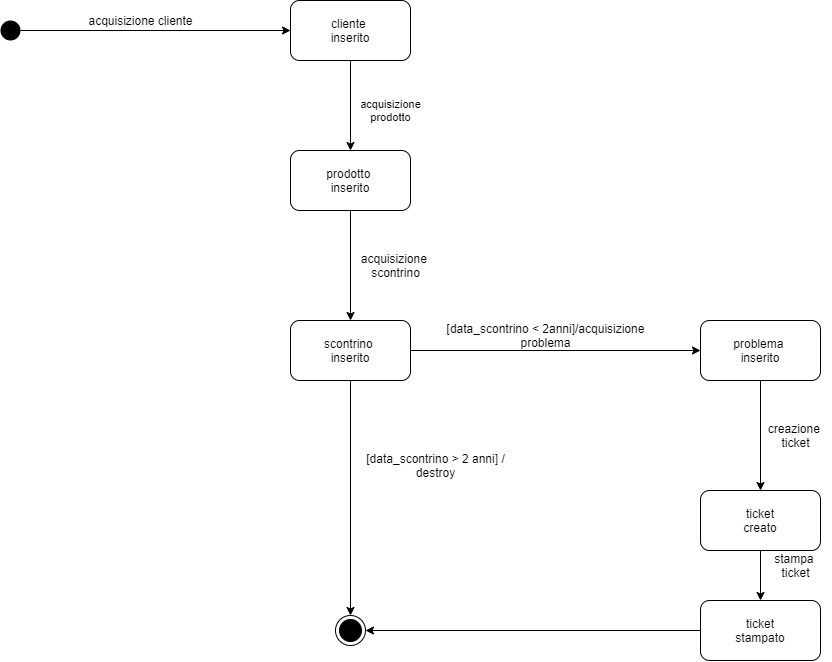

The diagram above was exported from draw.io. Its source (the exported page's mxGraphModel, read from the mxfile embedded in the PNG):
<mxGraphModel dx="1167" dy="850" grid="1" gridSize="10" guides="1" tooltips="1" connect="1" arrows="1" fold="1" page="1" pageScale="1" pageWidth="1100" pageHeight="850" background="#ffffff" math="0" shadow="0">
  <root>
    <mxCell id="0" />
    <mxCell id="1" parent="0" />
    <mxCell id="e2YwPOoHBowxmd_tDMPB-1" value="cliente &lt;br&gt;inserito" style="rounded=1;whiteSpace=wrap;html=1;" vertex="1" parent="1">
      <mxGeometry x="320" y="110" width="120" height="60" as="geometry" />
    </mxCell>
    <mxCell id="e2YwPOoHBowxmd_tDMPB-2" value="" style="endArrow=classic;html=1;entryX=0;entryY=0.5;entryDx=0;entryDy=0;" edge="1" parent="1" target="e2YwPOoHBowxmd_tDMPB-1">
      <mxGeometry width="50" height="50" relative="1" as="geometry">
        <mxPoint x="50" y="140" as="sourcePoint" />
        <mxPoint x="580" y="420" as="targetPoint" />
      </mxGeometry>
    </mxCell>
    <mxCell id="e2YwPOoHBowxmd_tDMPB-3" value="acquisizione cliente" style="text;html=1;align=center;verticalAlign=middle;resizable=0;points=[];autosize=1;" vertex="1" parent="1">
      <mxGeometry x="110" y="120" width="120" height="20" as="geometry" />
    </mxCell>
    <mxCell id="e2YwPOoHBowxmd_tDMPB-4" value="acquisizione&lt;br&gt;prodotto" style="endArrow=classic;html=1;exitX=0.5;exitY=1;exitDx=0;exitDy=0;" edge="1" parent="1" source="e2YwPOoHBowxmd_tDMPB-1" target="e2YwPOoHBowxmd_tDMPB-5">
      <mxGeometry x="0.1111" y="40" width="50" height="50" relative="1" as="geometry">
        <mxPoint x="530" y="460" as="sourcePoint" />
        <mxPoint x="380" y="270" as="targetPoint" />
        <mxPoint as="offset" />
      </mxGeometry>
    </mxCell>
    <mxCell id="e2YwPOoHBowxmd_tDMPB-5" value="prodotto&amp;nbsp;&lt;br&gt;inserito" style="rounded=1;whiteSpace=wrap;html=1;" vertex="1" parent="1">
      <mxGeometry x="320" y="260" width="120" height="60" as="geometry" />
    </mxCell>
    <mxCell id="e2YwPOoHBowxmd_tDMPB-6" value="" style="ellipse;fillColor=#000000;strokeColor=none;" vertex="1" parent="1">
      <mxGeometry x="30" y="130" width="20" height="20" as="geometry" />
    </mxCell>
    <mxCell id="e2YwPOoHBowxmd_tDMPB-9" value="" style="endArrow=classic;html=1;exitX=0.5;exitY=1;exitDx=0;exitDy=0;" edge="1" parent="1" source="e2YwPOoHBowxmd_tDMPB-5">
      <mxGeometry width="50" height="50" relative="1" as="geometry">
        <mxPoint x="530" y="450" as="sourcePoint" />
        <mxPoint x="380" y="430" as="targetPoint" />
      </mxGeometry>
    </mxCell>
    <mxCell id="e2YwPOoHBowxmd_tDMPB-10" value="scontrino&amp;nbsp;&lt;br&gt;inserito" style="rounded=1;whiteSpace=wrap;html=1;" vertex="1" parent="1">
      <mxGeometry x="320" y="430" width="120" height="60" as="geometry" />
    </mxCell>
    <mxCell id="e2YwPOoHBowxmd_tDMPB-11" value="acquisizione&amp;nbsp;&lt;br&gt;scontrino" style="text;html=1;align=center;verticalAlign=middle;resizable=0;points=[];autosize=1;" vertex="1" parent="1">
      <mxGeometry x="380" y="360" width="90" height="30" as="geometry" />
    </mxCell>
    <mxCell id="e2YwPOoHBowxmd_tDMPB-12" value="" style="endArrow=classic;html=1;exitX=1;exitY=0.5;exitDx=0;exitDy=0;entryX=0;entryY=0.5;entryDx=0;entryDy=0;" edge="1" parent="1" source="e2YwPOoHBowxmd_tDMPB-10" target="e2YwPOoHBowxmd_tDMPB-13">
      <mxGeometry width="50" height="50" relative="1" as="geometry">
        <mxPoint x="530" y="430" as="sourcePoint" />
        <mxPoint x="380" y="560" as="targetPoint" />
      </mxGeometry>
    </mxCell>
    <mxCell id="e2YwPOoHBowxmd_tDMPB-13" value="problema&amp;nbsp;&lt;br&gt;inserito" style="rounded=1;whiteSpace=wrap;html=1;" vertex="1" parent="1">
      <mxGeometry x="730" y="430" width="120" height="60" as="geometry" />
    </mxCell>
    <mxCell id="e2YwPOoHBowxmd_tDMPB-14" value="[data_scontrino &amp;lt; 2anni]/acquisizione&lt;br&gt;problema" style="text;html=1;align=center;verticalAlign=middle;resizable=0;points=[];autosize=1;" vertex="1" parent="1">
      <mxGeometry x="470" y="430" width="210" height="30" as="geometry" />
    </mxCell>
    <mxCell id="e2YwPOoHBowxmd_tDMPB-15" value="ticket&lt;br&gt;creato" style="rounded=1;whiteSpace=wrap;html=1;" vertex="1" parent="1">
      <mxGeometry x="730" y="600" width="120" height="60" as="geometry" />
    </mxCell>
    <mxCell id="e2YwPOoHBowxmd_tDMPB-16" value="" style="endArrow=classic;html=1;exitX=0.5;exitY=1;exitDx=0;exitDy=0;entryX=0.5;entryY=0;entryDx=0;entryDy=0;" edge="1" parent="1" source="e2YwPOoHBowxmd_tDMPB-13" target="e2YwPOoHBowxmd_tDMPB-15">
      <mxGeometry width="50" height="50" relative="1" as="geometry">
        <mxPoint x="530" y="560" as="sourcePoint" />
        <mxPoint x="580" y="510" as="targetPoint" />
      </mxGeometry>
    </mxCell>
    <mxCell id="e2YwPOoHBowxmd_tDMPB-17" value="creazione &lt;br&gt;ticket" style="text;html=1;align=center;verticalAlign=middle;resizable=0;points=[];autosize=1;" vertex="1" parent="1">
      <mxGeometry x="790" y="530" width="70" height="30" as="geometry" />
    </mxCell>
    <mxCell id="e2YwPOoHBowxmd_tDMPB-18" value="" style="endArrow=classic;html=1;exitX=0.5;exitY=1;exitDx=0;exitDy=0;" edge="1" parent="1" source="e2YwPOoHBowxmd_tDMPB-15" target="e2YwPOoHBowxmd_tDMPB-19">
      <mxGeometry width="50" height="50" relative="1" as="geometry">
        <mxPoint x="530" y="550" as="sourcePoint" />
        <mxPoint x="790" y="740" as="targetPoint" />
      </mxGeometry>
    </mxCell>
    <mxCell id="e2YwPOoHBowxmd_tDMPB-19" value="ticket&lt;br&gt;stampato" style="rounded=1;whiteSpace=wrap;html=1;" vertex="1" parent="1">
      <mxGeometry x="730.0000000000002" y="710" width="120" height="60" as="geometry" />
    </mxCell>
    <mxCell id="e2YwPOoHBowxmd_tDMPB-20" value="stampa&amp;nbsp;&lt;br&gt;ticket" style="text;html=1;align=center;verticalAlign=middle;resizable=0;points=[];autosize=1;" vertex="1" parent="1">
      <mxGeometry x="795" y="660" width="60" height="30" as="geometry" />
    </mxCell>
    <mxCell id="e2YwPOoHBowxmd_tDMPB-22" value="" style="endArrow=classic;html=1;exitX=0;exitY=0.5;exitDx=0;exitDy=0;" edge="1" parent="1" source="e2YwPOoHBowxmd_tDMPB-19" target="e2YwPOoHBowxmd_tDMPB-24">
      <mxGeometry width="50" height="50" relative="1" as="geometry">
        <mxPoint x="460" y="480" as="sourcePoint" />
        <mxPoint x="540" y="740" as="targetPoint" />
      </mxGeometry>
    </mxCell>
    <mxCell id="e2YwPOoHBowxmd_tDMPB-23" value="" style="endArrow=classic;html=1;exitX=0.5;exitY=1;exitDx=0;exitDy=0;entryX=0.5;entryY=0;entryDx=0;entryDy=0;" edge="1" parent="1" source="e2YwPOoHBowxmd_tDMPB-10" target="e2YwPOoHBowxmd_tDMPB-24">
      <mxGeometry width="50" height="50" relative="1" as="geometry">
        <mxPoint x="460" y="480" as="sourcePoint" />
        <mxPoint x="380" y="660" as="targetPoint" />
      </mxGeometry>
    </mxCell>
    <mxCell id="e2YwPOoHBowxmd_tDMPB-24" value="" style="ellipse;html=1;shape=endState;fillColor=#000000;strokeColor=#000000;" vertex="1" parent="1">
      <mxGeometry x="365.0000000000002" y="725" width="30" height="30" as="geometry" />
    </mxCell>
    <mxCell id="e2YwPOoHBowxmd_tDMPB-25" value="[data_scontrino &amp;gt; 2 anni] /&lt;br&gt;destroy" style="text;html=1;align=center;verticalAlign=middle;resizable=0;points=[];autosize=1;" vertex="1" parent="1">
      <mxGeometry x="390" y="560" width="150" height="30" as="geometry" />
    </mxCell>
  </root>
</mxGraphModel>